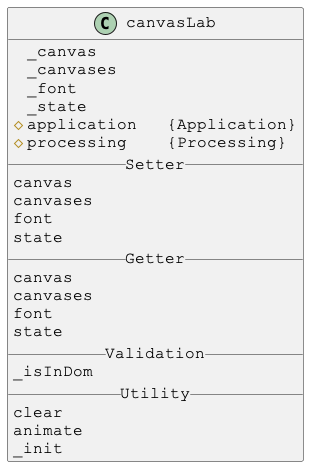

The diagram above was rendered by PlantUML. Its source (embedded in the PNG):
@startuml

skinparam DefaultFontSize 16
skinparam DefaultFontName Courier New

class canvasLab {
_canvas
_canvases
_font
_state
#application   {Application}
#processing    {Processing}
__ Setter __
canvas
canvases
font
state
__ Getter __
canvas
canvases
font
state
__ Validation __
_isInDom
__ Utility __
clear
animate
_init
}

@enduml